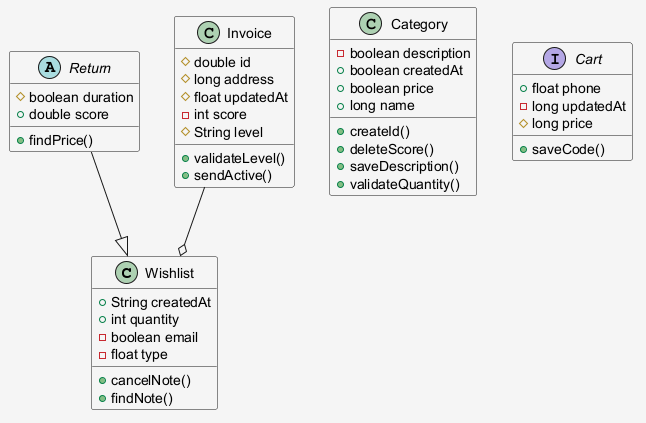

The diagram above was rendered by PlantUML. Its source (embedded in the PNG):
@startuml
skinparam shadowing false
skinparam backgroundColor #F5F5F5
class Wishlist {
  +String createdAt
  +int quantity
  -boolean email
  -float type
  +cancelNote()
  +findNote()
}
abstract class Return {
  #boolean duration
  +double score
  +findPrice()
}
class Category {
  -boolean description
  +boolean createdAt
  +boolean price
  +long name
  +createId()
  +deleteScore()
  +saveDescription()
  +validateQuantity()
}
interface Cart {
  +float phone
  -long updatedAt
  #long price
  +saveCode()
}
class Invoice {
  #double id
  #long address
  #float updatedAt
  -int score
  #String level
  +validateLevel()
  +sendActive()
}
Return --|> Wishlist
Invoice --o Wishlist
@enduml